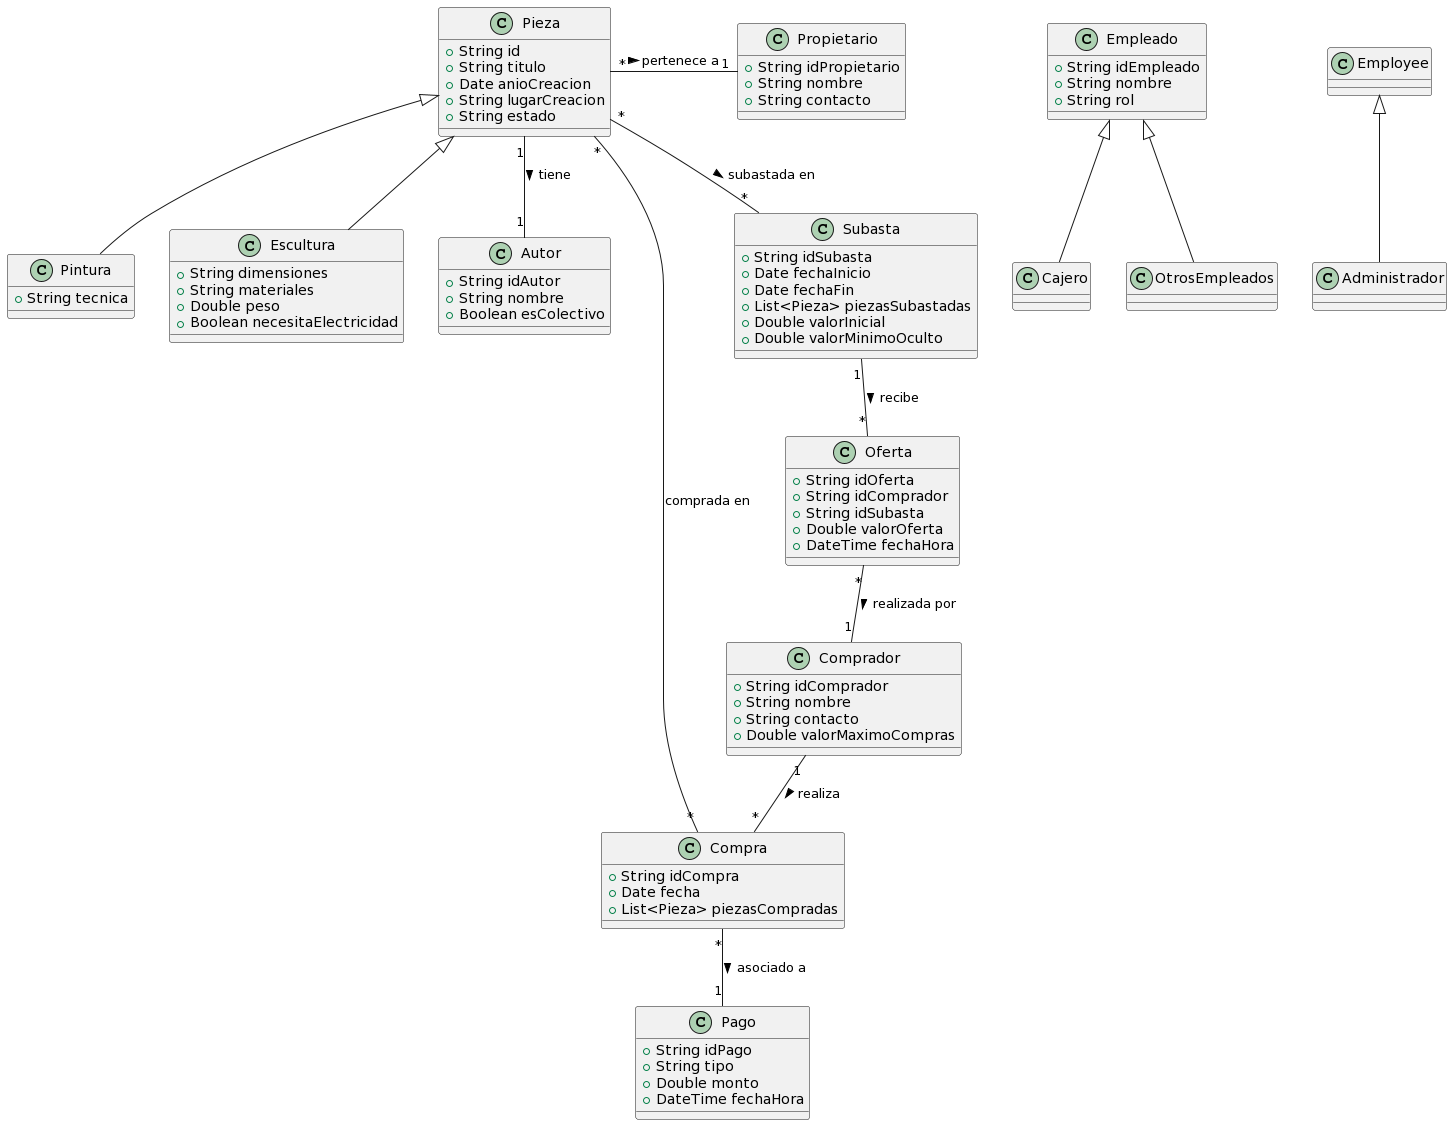

The diagram above was rendered by PlantUML. Its source (embedded in the PNG):
@startuml
' Entidades Principales
class Pieza {
    +String id
    +String titulo
    +Date anioCreacion
    +String lugarCreacion
    +String estado
}

class Pintura {
    +String tecnica
}

class Escultura {
    +String dimensiones
    +String materiales
    +Double peso
    +Boolean necesitaElectricidad
}

class Autor {
    +String idAutor
    +String nombre
    +Boolean esColectivo
}

class Propietario {
    +String idPropietario
    +String nombre
    +String contacto
}

class Comprador {
    +String idComprador
    +String nombre
    +String contacto
    +Double valorMaximoCompras
}

class Empleado {
    +String idEmpleado
    +String nombre
    +String rol
}

class Compra {
    +String idCompra
    +Date fecha
    +List<Pieza> piezasCompradas
}

class Subasta {
    +String idSubasta
    +Date fechaInicio
    +Date fechaFin
    +List<Pieza> piezasSubastadas
    +Double valorInicial
    +Double valorMinimoOculto
}

class Oferta {
    +String idOferta
    +String idComprador
    +String idSubasta
    +Double valorOferta
    +DateTime fechaHora
}

class Pago {
    +String idPago
    +String tipo
    +Double monto
    +DateTime fechaHora
}

' Relaciones
Pieza <|-- Pintura
Pieza <|-- Escultura
Pieza "1" -- "1" Autor : tiene >
Pieza "*" - "1" Propietario : pertenece a >
Pieza "*" -- "*" Compra : comprada en 
Comprador "1" -- "*" Compra : realiza >
Pieza "*" -- "*" Subasta : subastada en >
Subasta "1" -- "*" Oferta : recibe >
Oferta "*" -- "1" Comprador : realizada por >
Compra "*" -- "1" Pago : asociado a >

Employee <|-- Administrador
Empleado <|-- Cajero
Empleado <|-- OtrosEmpleados
@enduml